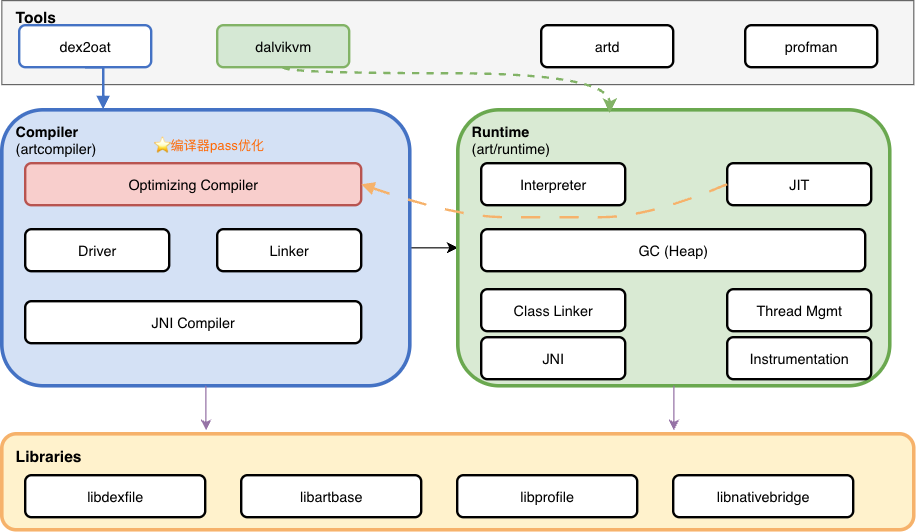

The diagram above was exported from draw.io. Its source (the exported page's mxGraphModel, read from the mxfile embedded in the PNG):
<mxGraphModel dx="976" dy="655" grid="1" gridSize="10" guides="1" tooltips="1" connect="1" arrows="1" fold="1" page="1" pageScale="1" pageWidth="827" pageHeight="1169" math="0" shadow="0">
  <root>
    <mxCell id="0" />
    <mxCell id="1" parent="0" />
    <mxCell id="2" value="Tools" style="rounded=0;whiteSpace=wrap;html=1;fillColor=#F5F5F5;strokeColor=#666666;verticalAlign=top;align=left;spacingLeft=10;fontSize=13;fontStyle=1;" parent="1" vertex="1">
      <mxGeometry x="20" y="39" width="760" height="70" as="geometry" />
    </mxCell>
    <mxCell id="3" value="dex2oat" style="rounded=1;whiteSpace=wrap;html=1;fillColor=#FFFFFF;strokeColor=#4472C4;strokeWidth=2;" parent="1" vertex="1">
      <mxGeometry x="35" y="60" width="110" height="35" as="geometry" />
    </mxCell>
    <mxCell id="4" value="dalvikvm" style="rounded=1;whiteSpace=wrap;html=1;fillColor=#d5e8d4;strokeColor=#82b366;strokeWidth=2;" parent="1" vertex="1">
      <mxGeometry x="200" y="60" width="110" height="35" as="geometry" />
    </mxCell>
    <mxCell id="5" value="artd" style="rounded=1;whiteSpace=wrap;html=1;strokeWidth=2;" parent="1" vertex="1">
      <mxGeometry x="470" y="60" width="110" height="35" as="geometry" />
    </mxCell>
    <mxCell id="6" value="profman" style="rounded=1;whiteSpace=wrap;html=1;fillColor=#FFFFFF;strokeColor=#000000;strokeWidth=2;" parent="1" vertex="1">
      <mxGeometry x="640" y="60" width="110" height="35" as="geometry" />
    </mxCell>
    <mxCell id="32" style="edgeStyle=orthogonalEdgeStyle;rounded=0;orthogonalLoop=1;jettySize=auto;html=1;entryX=0;entryY=0.5;entryDx=0;entryDy=0;" parent="1" source="7" target="12" edge="1">
      <mxGeometry relative="1" as="geometry" />
    </mxCell>
    <mxCell id="7" value="&lt;b&gt;Compiler&lt;/b&gt;&lt;br&gt;(artcompiler)" style="rounded=1;whiteSpace=wrap;html=1;fillColor=#D4E1F5;strokeColor=#4472C4;strokeWidth=3;verticalAlign=top;align=left;spacingLeft=10;spacingTop=5;fontSize=12;" parent="1" vertex="1">
      <mxGeometry x="20" y="130" width="340" height="230" as="geometry" />
    </mxCell>
    <mxCell id="8" value="Optimizing Compiler" style="rounded=1;whiteSpace=wrap;html=1;fillColor=#f8cecc;strokeColor=#b85450;strokeWidth=2;" parent="1" vertex="1">
      <mxGeometry x="40" y="175" width="280" height="35" as="geometry" />
    </mxCell>
    <mxCell id="9" value="Driver" style="rounded=1;whiteSpace=wrap;html=1;fillColor=#FFFFFF;strokeColor=#000000;strokeWidth=2;" parent="1" vertex="1">
      <mxGeometry x="40" y="230" width="120" height="35" as="geometry" />
    </mxCell>
    <mxCell id="10" value="Linker" style="rounded=1;whiteSpace=wrap;html=1;fillColor=#FFFFFF;strokeColor=#000000;strokeWidth=2;" parent="1" vertex="1">
      <mxGeometry x="200" y="230" width="120" height="35" as="geometry" />
    </mxCell>
    <mxCell id="11" value="JNI Compiler" style="rounded=1;whiteSpace=wrap;html=1;fillColor=#FFFFFF;strokeColor=#000000;strokeWidth=2;" parent="1" vertex="1">
      <mxGeometry x="40" y="290" width="280" height="35" as="geometry" />
    </mxCell>
    <mxCell id="12" value="&lt;b&gt;Runtime&lt;/b&gt;&lt;br&gt;(art/runtime)" style="rounded=1;whiteSpace=wrap;html=1;fillColor=#D9EAD3;strokeColor=#6AA84F;strokeWidth=3;verticalAlign=top;align=left;spacingLeft=10;spacingTop=5;fontSize=12;" parent="1" vertex="1">
      <mxGeometry x="400" y="130" width="360" height="230" as="geometry" />
    </mxCell>
    <mxCell id="13" value="Interpreter" style="rounded=1;whiteSpace=wrap;html=1;fillColor=#FFFFFF;strokeColor=#000000;strokeWidth=2;" parent="1" vertex="1">
      <mxGeometry x="420" y="175" width="120" height="35" as="geometry" />
    </mxCell>
    <mxCell id="14" value="JIT" style="rounded=1;whiteSpace=wrap;html=1;fillColor=#FFFFFF;strokeColor=#000000;strokeWidth=2;" parent="1" vertex="1">
      <mxGeometry x="625" y="175" width="120" height="35" as="geometry" />
    </mxCell>
    <mxCell id="15" value="GC (Heap)" style="rounded=1;whiteSpace=wrap;html=1;fillColor=#FFFFFF;strokeColor=#000000;strokeWidth=2;" parent="1" vertex="1">
      <mxGeometry x="420" y="230" width="320" height="35" as="geometry" />
    </mxCell>
    <mxCell id="16" value="Class Linker" style="rounded=1;whiteSpace=wrap;html=1;fillColor=#FFFFFF;strokeColor=#000000;strokeWidth=2;" parent="1" vertex="1">
      <mxGeometry x="420" y="280" width="120" height="35" as="geometry" />
    </mxCell>
    <mxCell id="17" value="Thread Mgmt" style="rounded=1;whiteSpace=wrap;html=1;fillColor=#FFFFFF;strokeColor=#000000;strokeWidth=2;" parent="1" vertex="1">
      <mxGeometry x="625" y="280" width="120" height="35" as="geometry" />
    </mxCell>
    <mxCell id="18" value="JNI" style="rounded=1;whiteSpace=wrap;html=1;fillColor=#FFFFFF;strokeColor=#000000;strokeWidth=2;" parent="1" vertex="1">
      <mxGeometry x="420" y="320" width="120" height="35" as="geometry" />
    </mxCell>
    <mxCell id="19" value="Instrumentation" style="rounded=1;whiteSpace=wrap;html=1;fillColor=#FFFFFF;strokeColor=#000000;strokeWidth=2;" parent="1" vertex="1">
      <mxGeometry x="625" y="320" width="120" height="35" as="geometry" />
    </mxCell>
    <mxCell id="20" value="Libraries" style="rounded=1;whiteSpace=wrap;html=1;fillColor=#FFF2CC;strokeColor=#F6B26B;strokeWidth=3;verticalAlign=top;align=left;spacingLeft=10;spacingTop=5;fontSize=13;fontStyle=1;" parent="1" vertex="1">
      <mxGeometry x="20" y="400" width="760" height="80" as="geometry" />
    </mxCell>
    <mxCell id="21" value="libdexfile" style="rounded=1;whiteSpace=wrap;html=1;fillColor=#FFFFFF;strokeColor=#000000;strokeWidth=2;" parent="1" vertex="1">
      <mxGeometry x="40" y="435" width="150" height="35" as="geometry" />
    </mxCell>
    <mxCell id="22" value="libartbase" style="rounded=1;whiteSpace=wrap;html=1;fillColor=#FFFFFF;strokeColor=#000000;strokeWidth=2;" parent="1" vertex="1">
      <mxGeometry x="220" y="435" width="150" height="35" as="geometry" />
    </mxCell>
    <mxCell id="23" value="libprofile" style="rounded=1;whiteSpace=wrap;html=1;fillColor=#FFFFFF;strokeColor=#000000;strokeWidth=2;" parent="1" vertex="1">
      <mxGeometry x="400" y="435" width="150" height="35" as="geometry" />
    </mxCell>
    <mxCell id="24" value="libnativebridge" style="rounded=1;whiteSpace=wrap;html=1;fillColor=#FFFFFF;strokeColor=#000000;strokeWidth=2;" parent="1" vertex="1">
      <mxGeometry x="580" y="435" width="150" height="35" as="geometry" />
    </mxCell>
    <mxCell id="25" style="edgeStyle=orthogonalEdgeStyle;rounded=0;orthogonalLoop=1;jettySize=auto;html=1;exitX=0.5;exitY=1;exitDx=0;exitDy=0;entryX=0.25;entryY=0;entryDx=0;entryDy=0;strokeColor=#4472C4;strokeWidth=2;endArrow=block;endFill=1;" parent="1" source="3" target="7" edge="1">
      <mxGeometry relative="1" as="geometry" />
    </mxCell>
    <mxCell id="33" style="edgeStyle=none;rounded=1;orthogonalLoop=1;jettySize=auto;html=1;exitX=0;exitY=0.5;exitDx=0;exitDy=0;entryX=1;entryY=0.5;entryDx=0;entryDy=0;strokeColor=#F6B26B;strokeWidth=2;endArrow=block;endFill=1;curved=1;dashed=1;dashPattern=8 8;" parent="1" source="14" target="8" edge="1">
      <mxGeometry relative="1" as="geometry">
        <Array as="points">
          <mxPoint x="560" y="220" />
          <mxPoint x="480" y="220" />
          <mxPoint x="400" y="220" />
        </Array>
      </mxGeometry>
    </mxCell>
    <mxCell id="34" style="edgeStyle=orthogonalEdgeStyle;rounded=0;orthogonalLoop=1;jettySize=auto;html=1;entryX=0.737;entryY=-0.037;entryDx=0;entryDy=0;entryPerimeter=0;fillColor=#e1d5e7;strokeColor=#9673a6;" parent="1" source="12" target="20" edge="1">
      <mxGeometry relative="1" as="geometry" />
    </mxCell>
    <mxCell id="35" style="edgeStyle=orthogonalEdgeStyle;rounded=0;orthogonalLoop=1;jettySize=auto;html=1;entryX=0.224;entryY=-0.037;entryDx=0;entryDy=0;entryPerimeter=0;fillColor=#e1d5e7;strokeColor=#9673a6;" parent="1" source="7" target="20" edge="1">
      <mxGeometry relative="1" as="geometry" />
    </mxCell>
    <mxCell id="CYchejG3d1g5x9qH9V1_-36" style="edgeStyle=orthogonalEdgeStyle;rounded=0;orthogonalLoop=1;jettySize=auto;html=1;entryX=0.353;entryY=0.013;entryDx=0;entryDy=0;entryPerimeter=0;curved=1;strokeWidth=2;dashed=1;fillColor=#d5e8d4;strokeColor=#82b366;" parent="1" source="4" target="12" edge="1">
      <mxGeometry relative="1" as="geometry">
        <Array as="points">
          <mxPoint x="255" y="100" />
          <mxPoint x="527" y="100" />
        </Array>
      </mxGeometry>
    </mxCell>
    <mxCell id="kFs4YMBFYpAhj-iofKWA-36" value="⭐编译器pass优化" style="text;html=1;strokeColor=none;fillColor=none;align=left;verticalAlign=middle;whiteSpace=wrap;rounded=0;fontSize=11;fontColor=#FF6600;" vertex="1" parent="1">
      <mxGeometry x="145" y="150" width="100" height="20" as="geometry" />
    </mxCell>
  </root>
</mxGraphModel>